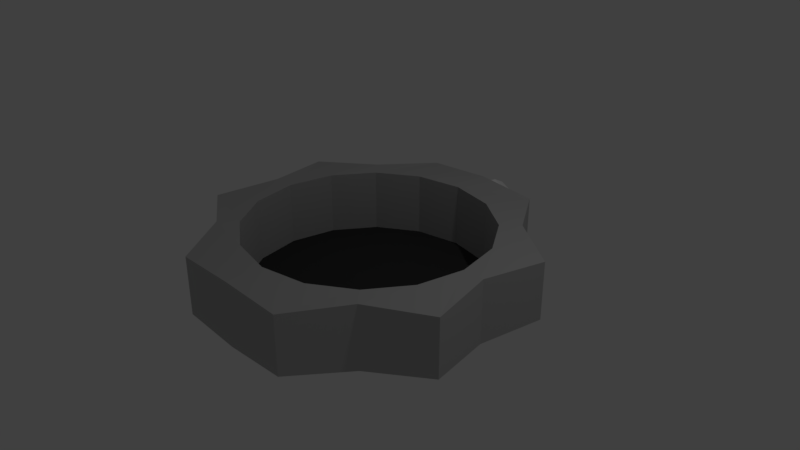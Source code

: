 # Source: Portal.blend  (saved by Blender 2.79.0; exported with 4.5.12 LTS)
import bpy
from mathutils import Matrix  # noqa: F401  (used for matrix-valued properties, if any)

bpy.ops.wm.read_factory_settings(use_empty=True)
scene = bpy.context.scene
scene.name = 'Scene'

# ---- collections
col_collection_1 = bpy.data.collections.new('Collection 1'); scene.collection.children.link(col_collection_1)

# ---- materials (node trees are filled in below, after node groups)
mat_material_001 = bpy.data.materials.new('Material.001')
mat_material_001.alpha_threshold = 0.0
mat_material_001.use_transparent_shadow = False
mat_material_001.diffuse_color = (0.4641, 0.4641, 0.4641, 1.0)
mat_material_001.roughness = 0.5
mat_material_002 = bpy.data.materials.new('Material.002')
mat_material_002.alpha_threshold = 0.0
mat_material_002.use_transparent_shadow = False
mat_material_002.diffuse_color = (0.04518, 0.04518, 0.04518, 1.0)
mat_material_002.roughness = 0.5
mat_light = bpy.data.materials.new('Light')
mat_light.alpha_threshold = 0.0
mat_light.use_transparent_shadow = False
mat_light.roughness = 0.5

# ---- material node trees

# ---- world
world_world = bpy.data.worlds.new('World'); scene.world = world_world
world_world.color = (0.05088, 0.05088, 0.05088)
world_world.use_sun_shadow = False
world_world.sun_shadow_jitter_overblur = 0.0
world_world.cycles.sampling_method = 'MANUAL'

# ---- cameras
cam_camera = bpy.data.cameras.new('Camera')
cam_camera.clip_end = 100.0
cam_camera.lens = 35.0
cam_camera.sensor_width = 32.0
cam_camera.sensor_height = 18.0
cam_camera.ortho_scale = 7.314
cam_camera.dof.focus_distance = 0.0
cam_camera.dof.aperture_fstop = 128.0

# ---- lights
light_lamp = bpy.data.lights.new('Lamp', 'POINT')
light_lamp.transmission_factor = 0.0
light_lamp.cutoff_distance = 30.0
light_lamp.energy = 100.0
light_lamp.shadow_buffer_clip_start = 1.001
light_lamp.shadow_soft_size = 0.1
light_lamp.shadow_maximum_resolution = 0.006
light_lamp.use_absolute_resolution = True

# ---- meshes
me_cylinder = bpy.data.meshes.new('Cylinder')
me_cylinder.from_pydata([(-1.429e-07, 1.644, -1.243), (-1.429e-07, 1.644, 1.243), (0.628, 1.519, -1.243), (0.628, 1.519, 1.243), (1.16, 1.163, -1.243), (1.16, 1.163, 1.243), (1.516, 0.631, -1.243), (1.516, 0.631, 1.243), (1.641, 0.002963, -1.243), (1.641, 0.002963, 1.243), (1.516, -0.625, -1.243), (1.516, -0.625, 1.243), (1.16, -1.157, -1.243), (1.16, -1.157, 1.243), (0.628, -1.513, -1.243), (0.628, -1.513, 1.243), (1.563e-07, -1.638, -1.243), (1.563e-07, -1.638, 1.243), (-0.628, -1.513, -1.243), (-0.628, -1.513, 1.243), (-1.16, -1.157, -1.243), (-1.16, -1.157, 1.243), (-1.516, -0.625, -1.243), (-1.516, -0.625, 1.243), (-1.641, 0.002963, -1.243), (-1.641, 0.002963, 1.243), (-1.516, 0.631, -1.243), (-1.516, 0.631, 1.243), (-1.16, 1.163, -1.243), (-1.16, 1.163, 1.243), (-0.628, 1.519, -1.243), (-0.628, 1.519, 1.243), (-4.659e-08, 2.183, -0.9303), (0.3437, 2.157, -0.519), (0.3437, 2.157, 0.519), (-4.659e-08, 2.183, 0.9303), (1.369, 1.372, -1.243), (1.369, 1.372, 1.243), (2.118, 0.8804, -1.142), (2.118, 0.8804, 1.142), (1.937, 0.002963, -1.243), (1.937, 0.002963, 1.243), (2.118, -0.8745, -1.142), (2.118, -0.8745, 1.142), (1.369, -1.367, -1.243), (1.369, -1.367, 1.243), (0.8774, -2.115, -1.142), (0.8774, -2.115, 1.142), (2.035e-07, -2.13, -1.243), (2.035e-07, -2.13, 1.243), (-0.8774, -2.115, -1.142), (-0.8774, -2.115, 1.142), (-1.369, -1.367, -1.243), (-1.369, -1.367, 1.243), (-2.118, -0.8745, -1.142), (-2.118, -0.8745, 1.142), (-1.937, 0.002963, -1.243), (-1.937, 0.002963, 1.243), (-2.118, 0.8804, -1.142), (-2.118, 0.8804, 1.142), (-1.369, 1.372, -1.243), (-1.369, 1.372, 1.243), (-0.3437, 2.157, -0.519), (-0.3437, 2.157, 0.519), (-8.899e-08, 2.179, -1.243), (0.8774, 2.121, -1.142), (0.8774, 2.121, 1.142), (-8.899e-08, 2.179, 1.243), (-0.8774, 2.121, 1.142), (-0.8774, 2.121, -1.142), (4.06e-08, 2.42, -0.9303), (4.06e-08, 2.42, 0.9303), (0.3437, 2.393, -0.519), (0.3437, 2.393, 0.519), (-0.3437, 2.393, 0.519), (-0.3437, 2.393, -0.519), (1.698e-07, 2.588, -0.6672), (1.698e-07, 2.588, 0.6672), (0.2465, 2.569, -0.3497), (0.2465, 2.569, 0.3497), (-0.2465, 2.569, 0.3497), (-0.2465, 2.569, -0.3497), (3.201e-07, 2.677, -0.3356), (3.201e-07, 2.677, 0.3356), (0.124, 2.667, -0.1759), (0.124, 2.667, 0.1759), (-0.124, 2.667, 0.1759), (-0.124, 2.667, -0.1759)], [], [(33, 32, 70, 72), (65, 66, 37, 36), (36, 37, 39, 38), (38, 39, 41, 40), (40, 41, 43, 42), (42, 43, 45, 44), (44, 45, 47, 46), (46, 47, 49, 48), (48, 49, 51, 50), (50, 51, 53, 52), (52, 53, 55, 54), (54, 55, 57, 56), (56, 57, 59, 58), (58, 59, 61, 60), (60, 61, 68, 69), (34, 33, 72, 73), (2, 0, 64, 65), (1, 3, 66, 67), (4, 2, 65, 36), (3, 5, 37, 66), (6, 4, 36, 38), (5, 7, 39, 37), (8, 6, 38, 40), (7, 9, 41, 39), (10, 8, 40, 42), (9, 11, 43, 41), (12, 10, 42, 44), (11, 13, 45, 43), (14, 12, 44, 46), (13, 15, 47, 45), (16, 14, 46, 48), (15, 17, 49, 47), (18, 16, 48, 50), (17, 19, 51, 49), (20, 18, 50, 52), (19, 21, 53, 51), (22, 20, 52, 54), (21, 23, 55, 53), (24, 22, 54, 56), (23, 25, 57, 55), (26, 24, 56, 58), (25, 27, 59, 57), (28, 26, 58, 60), (27, 29, 61, 59), (30, 28, 60, 69), (29, 31, 68, 61), (0, 30, 69, 64), (31, 1, 67, 68), (0, 1, 31, 30), (30, 31, 29, 28), (28, 29, 27, 26), (26, 27, 25, 24), (24, 25, 23, 22), (22, 23, 21, 20), (20, 21, 19, 18), (18, 19, 17, 16), (16, 17, 15, 14), (14, 15, 13, 12), (12, 13, 11, 10), (10, 11, 9, 8), (8, 9, 7, 6), (6, 7, 5, 4), (4, 5, 3, 2), (2, 3, 1, 0), (0, 30, 28, 26, 24, 22, 20, 18, 16, 14, 12, 10, 8, 6, 4, 2), (32, 33, 65, 64), (34, 35, 67, 66), (33, 34, 66, 65), (63, 62, 69, 68), (62, 32, 64, 69), (35, 63, 68, 67), (74, 71, 77, 80), (72, 70, 76, 78), (63, 35, 71, 74), (62, 63, 74, 75), (35, 34, 73, 71), (32, 62, 75, 70), (79, 78, 84, 85), (76, 81, 87, 82), (75, 74, 80, 81), (71, 73, 79, 77), (70, 75, 81, 76), (73, 72, 78, 79), (82, 83, 85, 84), (87, 86, 83, 82), (78, 76, 82, 84), (80, 77, 83, 86), (81, 80, 86, 87), (77, 79, 85, 83)])
me_cylinder.polygons.foreach_set('material_index', [2, 0, 0, 0, 0, 0, 0, 0, 0, 0, 0, 0, 0, 0, 0, 2, 0, 0, 0, 0, 0, 0, 0, 0, 0, 0, 0, 0, 0, 0, 0, 0, 0, 0, 0, 0, 0, 0, 0, 0, 0, 0, 0, 0, 0, 0, 0, 0, 0, 0, 0, 0, 0, 0, 0, 0, 0, 0, 0, 0, 0, 0, 0, 0, 1, 0, 0, 0, 0, 0, 0, 2, 2, 2, 2, 2, 2, 2, 2, 2, 2, 2, 2, 2, 2, 2, 2, 2, 2])
me_cylinder.materials.append(mat_material_001)
me_cylinder.materials.append(mat_material_002)
me_cylinder.materials.append(mat_light)
me_cylinder.use_remesh_preserve_volume = False
me_cylinder.use_remesh_preserve_attributes = False
me_cylinder.use_mirror_vertex_groups = False
me_cylinder.update()

# ---- objects
ob_cylinder = bpy.data.objects.new('Cylinder', me_cylinder)
ob_lamp = bpy.data.objects.new('Lamp', light_lamp)
ob_camera = bpy.data.objects.new('Camera', cam_camera)

# ---- transforms, parenting, visibility, modifiers, constraints
ob_cylinder.location = (0.0, 0.0, 0.0)
ob_cylinder.scale = (1.0, 1.0, 0.35)
ob_cylinder.lineart.crease_threshold = 0.0
ob_lamp.location = (4.076, 1.005, 5.904)
ob_lamp.rotation_euler = (0.6503, 0.05522, 1.866)
ob_lamp.lock_rotations_4d = False
ob_lamp.empty_display_type = 'ARROWS'
ob_lamp.color = (0.0, 0.0, 0.0, 0.0)
ob_lamp.lineart.crease_threshold = 0.0
ob_camera.location = (7.481, -6.508, 5.344)
ob_camera.rotation_euler = (1.109, 0.0, 0.8149)
ob_camera.lock_rotations_4d = False
ob_camera.empty_display_type = 'ARROWS'
ob_camera.color = (0.0, 0.0, 0.0, 0.0)
ob_camera.display_type = 'WIRE'
ob_camera.lineart.crease_threshold = 0.0

# ---- collection membership
col_collection_1.objects.link(ob_cylinder)
col_collection_1.objects.link(ob_lamp)
col_collection_1.objects.link(ob_camera)

# ---- scene / render settings (as saved in the file)
scene.camera = ob_camera
scene.frame_start = 1; scene.frame_end = 250; scene.frame_set(1)
scene.render.engine = 'BLENDER_EEVEE_NEXT'
scene.render.resolution_percentage = 50
scene.render.dither_intensity = 0.0
scene.cycles.use_denoising = False
scene.cycles.samples = 128
scene.cycles.sampling_pattern = 'TABULATED_SOBOL'
scene.cycles.use_adaptive_sampling = False
scene.cycles.use_light_tree = False
scene.cycles.blur_glossy = 0.0
scene.cycles.sample_clamp_indirect = 0.0
scene.view_settings.view_transform = 'Standard'
bpy.context.view_layer.update()
